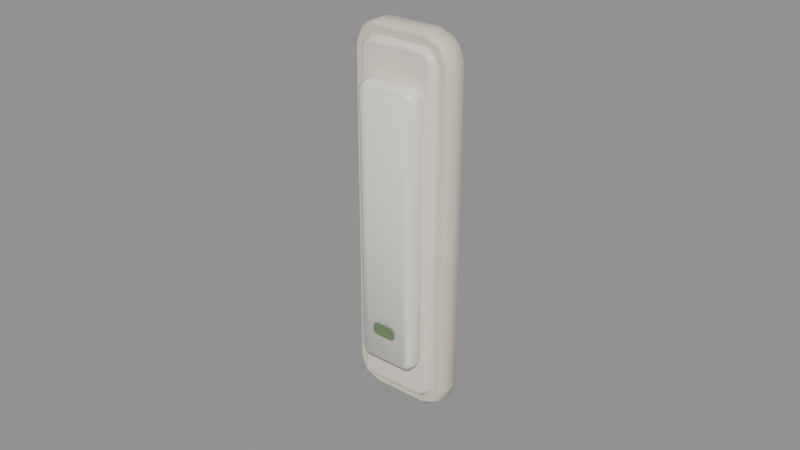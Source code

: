 # Source: lightswitch-slim.blend  (saved by Blender 5.2.45; exported with 4.5.12 LTS)
import bpy
from mathutils import Matrix  # noqa: F401  (used for matrix-valued properties, if any)

bpy.ops.wm.read_factory_settings(use_empty=True)
scene = bpy.context.scene
scene.name = 'Scene'

# ---- materials (node trees are filled in below, after node groups)
mat_switchframe = bpy.data.materials.new('SwitchFrame')
mat_switchframe.diffuse_color = (0.7605, 0.6867, 0.552, 1.0)
mat_switchplate = bpy.data.materials.new('SwitchPlate')
mat_switchplate.diffuse_color = (0.8632, 0.807, 0.6867, 1.0)
mat_switchrocker = bpy.data.materials.new('SwitchRocker')
mat_switchrocker.diffuse_color = (0.9216, 0.8796, 0.7913, 1.0)
mat_switchlamp = bpy.data.materials.new('SwitchLamp')
mat_switchlamp.diffuse_color = (0.159, 0.2542, 0.1221, 1.0)

# ---- material node trees
mat_switchframe.use_nodes = True; mat_switchframe.node_tree.nodes.clear()
_N = mat_switchframe.node_tree.nodes; _L = mat_switchframe.node_tree.links
n0 = _N.new('ShaderNodeBsdfPrincipled'); n0.name = 'Principled BSDF'; n0.location = (-200, 100)
n0.inputs[0].default_value = (0.7605, 0.6867, 0.552, 1.0)
n0.inputs[10].default_value = 0.005
n0.inputs[20].default_value = 0.05
n1 = _N.new('ShaderNodeOutputMaterial'); n1.name = 'Material Output'; n1.location = (200, 100)
_L.new(n0.outputs[0], n1.inputs[0])
n1.is_active_output = True
mat_switchplate.use_nodes = True; mat_switchplate.node_tree.nodes.clear()
_N = mat_switchplate.node_tree.nodes; _L = mat_switchplate.node_tree.links
n0 = _N.new('ShaderNodeBsdfPrincipled'); n0.name = 'Principled BSDF'; n0.location = (-200, 100)
n0.inputs[0].default_value = (0.8632, 0.807, 0.6867, 1.0)
n0.inputs[2].default_value = 0.45
n0.inputs[10].default_value = 0.005
n0.inputs[20].default_value = 0.05
n1 = _N.new('ShaderNodeOutputMaterial'); n1.name = 'Material Output'; n1.location = (200, 100)
_L.new(n0.outputs[0], n1.inputs[0])
n1.is_active_output = True
mat_switchrocker.use_nodes = True; mat_switchrocker.node_tree.nodes.clear()
_N = mat_switchrocker.node_tree.nodes; _L = mat_switchrocker.node_tree.links
n0 = _N.new('ShaderNodeBsdfPrincipled'); n0.name = 'Principled BSDF'; n0.location = (-200, 100)
n0.inputs[0].default_value = (0.9216, 0.8796, 0.7913, 1.0)
n0.inputs[2].default_value = 0.35
n0.inputs[10].default_value = 0.005
n0.inputs[20].default_value = 0.05
n1 = _N.new('ShaderNodeOutputMaterial'); n1.name = 'Material Output'; n1.location = (200, 100)
_L.new(n0.outputs[0], n1.inputs[0])
n1.is_active_output = True
mat_switchlamp.use_nodes = True; mat_switchlamp.node_tree.nodes.clear()
_N = mat_switchlamp.node_tree.nodes; _L = mat_switchlamp.node_tree.links
n0 = _N.new('ShaderNodeBsdfPrincipled'); n0.name = 'Principled BSDF'; n0.location = (-200, 100)
n0.inputs[0].default_value = (0.159, 0.2542, 0.1221, 1.0)
n0.inputs[2].default_value = 0.4
n0.inputs[10].default_value = 0.005
n0.inputs[20].default_value = 0.05
n1 = _N.new('ShaderNodeOutputMaterial'); n1.name = 'Material Output'; n1.location = (200, 100)
_L.new(n0.outputs[0], n1.inputs[0])
n1.is_active_output = True

# ---- meshes
me_switchplate = bpy.data.meshes.new('SwitchPlate')
me_switchplate.from_pydata([(0.0155, 0.0, 0.0517), (0.017, -0.0015, 0.052), (0.01351, 0.0, 0.05651), (0.01327, -0.0015, 0.05823), (0.01523, -0.0015, 0.05627), (0.008702, 0.0, 0.0585), (0.009, -0.0015, 0.06), (-0.008702, 0.0, 0.0585), (-0.009, -0.0015, 0.06), (-0.01351, 0.0, 0.05651), (-0.01523, -0.0015, 0.05627), (-0.01327, -0.0015, 0.05823), (-0.0155, 0.0, 0.0517), (-0.017, -0.0015, 0.052), (-0.0155, 0.0, -0.0517), (-0.017, -0.0015, -0.052), (-0.01351, 0.0, -0.05651), (-0.01327, -0.0015, -0.05823), (-0.01523, -0.0015, -0.05627), (-0.008702, 0.0, -0.0585), (-0.009, -0.0015, -0.06), (0.008702, 0.0, -0.0585), (0.009, -0.0015, -0.06), (0.01351, 0.0, -0.05651), (0.01523, -0.0015, -0.05627), (0.01327, -0.0015, -0.05823), (0.0155, 0.0, -0.0517), (0.017, -0.0015, -0.052), (0.0155, -0.008, 0.0517), (0.017, -0.0065, 0.052), (0.01327, -0.0065, 0.05823), (0.01351, -0.008, 0.05651), (0.01523, -0.0065, 0.05627), (0.008702, -0.008, 0.0585), (0.009, -0.0065, 0.06), (-0.008702, -0.008, 0.0585), (-0.009, -0.0065, 0.06), (-0.01523, -0.0065, 0.05627), (-0.01351, -0.008, 0.05651), (-0.01327, -0.0065, 0.05823), (-0.0155, -0.008, 0.0517), (-0.017, -0.0065, 0.052), (-0.0155, -0.008, -0.0517), (-0.017, -0.0065, -0.052), (-0.01327, -0.0065, -0.05823), (-0.01351, -0.008, -0.05651), (-0.01523, -0.0065, -0.05627), (-0.008702, -0.008, -0.0585), (-0.009, -0.0065, -0.06), (0.008702, -0.008, -0.0585), (0.009, -0.0065, -0.06), (0.01523, -0.0065, -0.05627), (0.01351, -0.008, -0.05651), (0.01327, -0.0065, -0.05823), (0.0155, -0.008, -0.0517), (0.017, -0.0065, -0.052), (0.0115, 0.0, 0.0517), (0.013, -0.0015, 0.052), (0.01068, 0.0, 0.05368), (0.01044, -0.0015, 0.0554), (0.0124, -0.0015, 0.05344), (0.008702, 0.0, 0.0545), (0.009, -0.0015, 0.056), (-0.008702, 0.0, 0.0545), (-0.009, -0.0015, 0.056), (-0.01068, 0.0, 0.05368), (-0.0124, -0.0015, 0.05344), (-0.01044, -0.0015, 0.0554), (-0.0115, 0.0, 0.0517), (-0.013, -0.0015, 0.052), (-0.0115, 0.0, -0.0517), (-0.013, -0.0015, -0.052), (-0.01068, 0.0, -0.05368), (-0.01044, -0.0015, -0.0554), (-0.0124, -0.0015, -0.05344), (-0.008702, 0.0, -0.0545), (-0.009, -0.0015, -0.056), (0.008702, 0.0, -0.0545), (0.009, -0.0015, -0.056), (0.01068, 0.0, -0.05368), (0.0124, -0.0015, -0.05344), (0.01044, -0.0015, -0.0554), (0.0115, 0.0, -0.0517), (0.013, -0.0015, -0.052), (0.0115, -0.01, 0.0517), (0.013, -0.0085, 0.052), (0.01044, -0.0085, 0.0554), (0.01068, -0.01, 0.05368), (0.0124, -0.0085, 0.05344), (0.008702, -0.01, 0.0545), (0.009, -0.0085, 0.056), (-0.008702, -0.01, 0.0545), (-0.009, -0.0085, 0.056), (-0.0124, -0.0085, 0.05344), (-0.01068, -0.01, 0.05368), (-0.01044, -0.0085, 0.0554), (-0.0115, -0.01, 0.0517), (-0.013, -0.0085, 0.052), (-0.0115, -0.01, -0.0517), (-0.013, -0.0085, -0.052), (-0.01044, -0.0085, -0.0554), (-0.01068, -0.01, -0.05368), (-0.0124, -0.0085, -0.05344), (-0.008702, -0.01, -0.0545), (-0.009, -0.0085, -0.056), (0.008702, -0.01, -0.0545), (0.009, -0.0085, -0.056), (0.0124, -0.0085, -0.05344), (0.01068, -0.01, -0.05368), (0.01044, -0.0085, -0.0554), (0.0115, -0.01, -0.0517), (0.013, -0.0085, -0.052)], [], [(2, 3, 4), (9, 10, 11), (16, 17, 18), (23, 24, 25), (30, 31, 32), (37, 38, 39), (44, 45, 46), (51, 52, 53), (0, 2, 4, 1), (3, 30, 32, 4), (31, 28, 29, 32), (2, 5, 6, 3), (33, 31, 30, 34), (5, 7, 8, 6), (35, 33, 34, 36), (7, 9, 11, 8), (10, 37, 39, 11), (38, 35, 36, 39), (9, 12, 13, 10), (40, 38, 37, 41), (12, 14, 15, 13), (42, 40, 41, 43), (14, 16, 18, 15), (17, 44, 46, 18), (45, 42, 43, 46), (16, 19, 20, 17), (47, 45, 44, 48), (19, 21, 22, 20), (49, 47, 48, 50), (21, 23, 25, 22), (24, 51, 53, 25), (52, 49, 50, 53), (23, 26, 27, 24), (54, 52, 51, 55), (26, 0, 1, 27), (28, 54, 55, 29), (27, 1, 29, 55), (1, 4, 32, 29), (26, 23, 0), (3, 6, 34, 30), (6, 8, 36, 34), (8, 11, 39, 36), (10, 13, 41, 37), (13, 15, 43, 41), (15, 18, 46, 43), (17, 20, 48, 44), (20, 22, 50, 48), (22, 25, 53, 50), (24, 27, 55, 51), (28, 31, 54), (58, 59, 60), (65, 66, 67), (72, 73, 74), (79, 80, 81), (86, 87, 88), (93, 94, 95), (100, 101, 102), (107, 108, 109), (56, 58, 60, 57), (59, 86, 88, 60), (87, 84, 85, 88), (58, 61, 62, 59), (89, 87, 86, 90), (61, 63, 64, 62), (91, 89, 90, 92), (63, 65, 67, 64), (66, 93, 95, 67), (94, 91, 92, 95), (65, 68, 69, 66), (96, 94, 93, 97), (68, 70, 71, 69), (98, 96, 97, 99), (70, 72, 74, 71), (73, 100, 102, 74), (101, 98, 99, 102), (72, 75, 76, 73), (103, 101, 100, 104), (75, 77, 78, 76), (105, 103, 104, 106), (77, 79, 81, 78), (80, 107, 109, 81), (108, 105, 106, 109), (79, 82, 83, 80), (110, 108, 107, 111), (82, 56, 57, 83), (84, 110, 111, 85), (83, 57, 85, 111), (57, 60, 88, 85), (82, 79, 56), (59, 62, 90, 86), (62, 64, 92, 90), (64, 67, 95, 92), (66, 69, 97, 93), (69, 71, 99, 97), (71, 74, 102, 99), (73, 76, 104, 100), (76, 78, 106, 104), (78, 81, 109, 106), (80, 83, 111, 107), (84, 87, 110), (23, 21, 2, 0), (21, 19, 5, 2), (19, 16, 7, 5), (16, 14, 9, 7), (14, 12, 9), (31, 33, 52, 54), (33, 35, 49, 52), (35, 38, 47, 49), (38, 40, 45, 47), (40, 42, 45), (79, 77, 58, 56), (77, 75, 61, 58), (75, 72, 63, 61), (72, 70, 65, 63), (70, 68, 65), (87, 89, 108, 110), (89, 91, 105, 108), (91, 94, 103, 105), (94, 96, 101, 103), (96, 98, 101)])
me_switchplate.polygons.foreach_set('use_smooth', [1, 1, 1, 1, 1, 1, 1, 1, 1, 1, 1, 1, 1, 1, 1, 1, 1, 1, 1, 1, 1, 1, 1, 1, 1, 1, 1, 1, 1, 1, 1, 1, 1, 1, 1, 1, 1, 1, 0, 1, 1, 1, 1, 1, 1, 1, 1, 1, 1, 0, 1, 1, 1, 1, 1, 1, 1, 1, 1, 1, 1, 1, 1, 1, 1, 1, 1, 1, 1, 1, 1, 1, 1, 1, 1, 1, 1, 1, 1, 1, 1, 1, 1, 1, 1, 1, 1, 1, 0, 1, 1, 1, 1, 1, 1, 1, 1, 1, 1, 0, 0, 0, 0, 0, 0, 0, 0, 0, 0, 0, 0, 0, 0, 0, 0, 0, 0, 0, 0, 0])
me_switchplate.polygons.foreach_set('material_index', [0, 0, 0, 0, 0, 0, 0, 0, 0, 0, 0, 0, 0, 0, 0, 0, 0, 0, 0, 0, 0, 0, 0, 0, 0, 0, 0, 0, 0, 0, 0, 0, 0, 0, 0, 0, 0, 0, 0, 0, 0, 0, 0, 0, 0, 0, 0, 0, 0, 0, 1, 1, 1, 1, 1, 1, 1, 1, 1, 1, 1, 1, 1, 1, 1, 1, 1, 1, 1, 1, 1, 1, 1, 1, 1, 1, 1, 1, 1, 1, 1, 1, 1, 1, 1, 1, 1, 1, 1, 1, 1, 1, 1, 1, 1, 1, 1, 1, 1, 1, 0, 0, 0, 0, 0, 0, 0, 0, 0, 0, 1, 1, 1, 1, 1, 1, 1, 1, 1, 1])
me_switchplate.materials.append(mat_switchframe)
me_switchplate.materials.append(mat_switchplate)
me_switchplate.update()
me_switchrocker = bpy.data.meshes.new('SwitchRocker')
me_switchrocker.from_pydata([(0.0085, 0.0, 0.0417), (0.01, -0.0015, 0.042), (0.007973, 0.0, 0.04297), (0.007736, -0.0015, 0.0447), (0.009695, -0.0015, 0.04274), (0.006702, 0.0, 0.0435), (0.007, -0.0015, 0.045), (-0.006702, 0.0, 0.0435), (-0.007, -0.0015, 0.045), (-0.007973, 0.0, 0.04297), (-0.009695, -0.0015, 0.04274), (-0.007736, -0.0015, 0.0447), (-0.0085, 0.0, 0.0417), (-0.01, -0.0015, 0.042), (-0.0085, 0.0, -0.0417), (-0.01, -0.0015, -0.042), (-0.007973, 0.0, -0.04297), (-0.007736, -0.0015, -0.0447), (-0.009695, -0.0015, -0.04274), (-0.006702, 0.0, -0.0435), (-0.007, -0.0015, -0.045), (0.006702, 0.0, -0.0435), (0.007, -0.0015, -0.045), (0.007973, 0.0, -0.04297), (0.009695, -0.0015, -0.04274), (0.007736, -0.0015, -0.0447), (0.0085, 0.0, -0.0417), (0.01, -0.0015, -0.042), (0.008511, -0.005971, 0.0417), (0.01, -0.004654, 0.042), (0.007736, -0.004516, 0.0447), (0.007973, -0.006103, 0.04298), (0.009695, -0.004616, 0.04274), (0.006701, -0.006079, 0.0435), (0.007, -0.0045, 0.045), (-0.006701, -0.006079, 0.0435), (-0.007, -0.0045, 0.045), (-0.009695, -0.004616, 0.04274), (-0.007973, -0.006103, 0.04298), (-0.007736, -0.004516, 0.0447), (-0.008511, -0.005971, 0.0417), (-0.01, -0.004654, 0.042), (-0.008511, -0.005971, -0.0417), (-0.01, -0.004654, -0.042), (-0.007736, -0.004516, -0.0447), (-0.007973, -0.006103, -0.04298), (-0.009695, -0.004616, -0.04274), (-0.006701, -0.006079, -0.0435), (-0.007, -0.0045, -0.045), (0.006701, -0.006079, -0.0435), (0.007, -0.0045, -0.045), (0.009695, -0.004616, -0.04274), (0.007973, -0.006103, -0.04298), (0.007736, -0.004516, -0.0447), (0.008511, -0.005971, -0.0417), (0.01, -0.004654, -0.042)], [], [(2, 3, 4), (9, 10, 11), (16, 17, 18), (23, 24, 25), (30, 31, 32), (37, 38, 39), (44, 45, 46), (51, 52, 53), (0, 2, 4, 1), (3, 30, 32, 4), (31, 28, 29, 32), (2, 5, 6, 3), (33, 31, 30, 34), (5, 7, 8, 6), (35, 33, 34, 36), (7, 9, 11, 8), (10, 37, 39, 11), (38, 35, 36, 39), (9, 12, 13, 10), (40, 38, 37, 41), (12, 14, 15, 13), (42, 40, 41, 43), (14, 16, 18, 15), (17, 44, 46, 18), (45, 42, 43, 46), (16, 19, 20, 17), (47, 45, 44, 48), (19, 21, 22, 20), (49, 47, 48, 50), (21, 23, 25, 22), (24, 51, 53, 25), (52, 49, 50, 53), (23, 26, 27, 24), (54, 52, 51, 55), (26, 0, 1, 27), (28, 54, 55, 29), (27, 1, 29, 55), (1, 4, 32, 29), (26, 23, 0), (3, 6, 34, 30), (6, 8, 36, 34), (8, 11, 39, 36), (10, 13, 41, 37), (13, 15, 43, 41), (15, 18, 46, 43), (17, 20, 48, 44), (20, 22, 50, 48), (22, 25, 53, 50), (24, 27, 55, 51), (28, 31, 54), (23, 21, 2, 0), (21, 19, 5, 2), (19, 16, 7, 5), (16, 14, 9, 7), (14, 12, 9), (31, 33, 52, 54), (33, 35, 49, 52), (35, 38, 47, 49), (38, 40, 45, 47), (40, 42, 45)])
me_switchrocker.polygons.foreach_set('use_smooth', [1, 1, 1, 1, 1, 1, 1, 1, 1, 1, 1, 1, 1, 1, 1, 1, 1, 1, 1, 1, 1, 1, 1, 1, 1, 1, 1, 1, 1, 1, 1, 1, 1, 1, 1, 1, 1, 1, 0, 1, 1, 1, 1, 1, 1, 1, 1, 1, 1, 1, 0, 0, 0, 0, 0, 1, 1, 1, 1, 1])
me_switchrocker.materials.append(mat_switchrocker)
me_switchrocker.update()
me_switchlamp = bpy.data.meshes.new('SwitchLamp')
me_switchlamp.from_pydata([(0.004, 0.0, 0.0005), (0.003561, 0.0, 0.001561), (0.0025, 0.0, 0.002), (-0.0025, 0.0, 0.002), (-0.003561, 0.0, 0.001561), (-0.004, 0.0, 0.0005), (-0.004, 0.0, -0.0005), (-0.003561, 0.0, -0.001561), (-0.0025, 0.0, -0.002), (0.0025, 0.0, -0.002), (0.003561, 0.0, -0.001561), (0.004, 0.0, -0.0005), (0.004, -0.0004, 0.0005), (0.003561, -0.0004, 0.001561), (0.0025, -0.0004, 0.002), (-0.0025, -0.0004, 0.002), (-0.003561, -0.0004, 0.001561), (-0.004, -0.0004, 0.0005), (-0.004, -0.0004, -0.0005), (-0.003561, -0.0004, -0.001561), (-0.0025, -0.0004, -0.002), (0.0025, -0.0004, -0.002), (0.003561, -0.0004, -0.001561), (0.004, -0.0004, -0.0005)], [], [(0, 1, 13, 12), (1, 2, 14, 13), (2, 3, 15, 14), (3, 4, 16, 15), (4, 5, 17, 16), (5, 6, 18, 17), (6, 7, 19, 18), (7, 8, 20, 19), (8, 9, 21, 20), (9, 10, 22, 21), (10, 11, 23, 22), (11, 0, 12, 23), (12, 13, 23), (11, 10, 0), (13, 14, 22, 23), (14, 15, 21, 22), (15, 16, 20, 21), (16, 17, 19, 20), (17, 18, 19), (10, 9, 1, 0), (9, 8, 2, 1), (8, 7, 3, 2), (7, 6, 4, 3), (6, 5, 4)])
me_switchlamp.polygons.foreach_set('use_smooth', [1, 1, 1, 1, 1, 1, 1, 1, 1, 1, 1, 1, 0, 0, 0, 0, 0, 0, 0, 0, 0, 0, 0, 0])
me_switchlamp.materials.append(mat_switchlamp)
me_switchlamp.update()

# ---- objects
ob_switchplate = bpy.data.objects.new('SwitchPlate', me_switchplate)
ob_switchrocker = bpy.data.objects.new('SwitchRocker', me_switchrocker)
ob_switchlamp = bpy.data.objects.new('SwitchLamp', me_switchlamp)
ob_lightswitch = bpy.data.objects.new('LightSwitch', None)

# ---- transforms, parenting, visibility, modifiers, constraints
ob_switchplate.parent = ob_lightswitch
ob_switchplate.location = (0.0, 0.0, 0.0)
ob_switchrocker.parent = ob_lightswitch
ob_switchrocker.location = (0.0, -0.0088, 0.0)
ob_switchlamp.parent = ob_switchrocker
ob_switchlamp.location = (0.0, -0.00636, -0.033)
ob_lightswitch.location = (0.0, 0.0, 0.0)

# ---- collection membership
scene.collection.objects.link(ob_switchplate)
scene.collection.objects.link(ob_switchrocker)
scene.collection.objects.link(ob_switchlamp)
scene.collection.objects.link(ob_lightswitch)

# ---- scene / render settings (as saved in the file)
scene.frame_start = 1; scene.frame_end = 250; scene.frame_set(1)
scene.render.engine = 'BLENDER_EEVEE_NEXT'
scene.render.bake_bias = 0.0
scene.render.bake_samples = 0
scene.render.compositor_device = 'GPU'
scene.eevee.use_volume_custom_range = False
scene.eevee.fast_gi_thickness_near = 0.1
scene.eevee.fast_gi_thickness_far = 0.0
scene.eevee.ray_tracing_options.screen_trace_thickness = 0.1
bpy.context.view_layer.update()

# ---- added for rendering (the .blend has no active camera and no usable light): camera, sun + grey world if the file has none
cam_auto = bpy.data.cameras.new('AutoCamera')
cam_auto.lens = 50.0
cam_auto.sensor_width = 36.0
cam_auto.clip_end = 1000.0
ob_auto_camera = bpy.data.objects.new('AutoCamera', cam_auto)
scene.collection.objects.link(ob_auto_camera)
ob_auto_camera.location = (0.185045, -0.229834, 0.148036)
ob_auto_camera.rotation_euler = (1.09748, -7.21219e-08, 0.694738)
scene.camera = ob_auto_camera
light_auto_sun = bpy.data.lights.new('AutoSun', 'SUN')
light_auto_sun.energy = 3.0
light_auto_sun.angle = 0.0523599
ob_auto_sun = bpy.data.objects.new('AutoSun', light_auto_sun)
scene.collection.objects.link(ob_auto_sun)
ob_auto_sun.rotation_euler = (0.872665, 0.174533, 0.523599)
if scene.world is None:
    world_auto = bpy.data.worlds.new('AutoWorld')
    world_auto.color = (0.3, 0.3, 0.3)
    scene.world = world_auto
bpy.context.view_layer.update()
